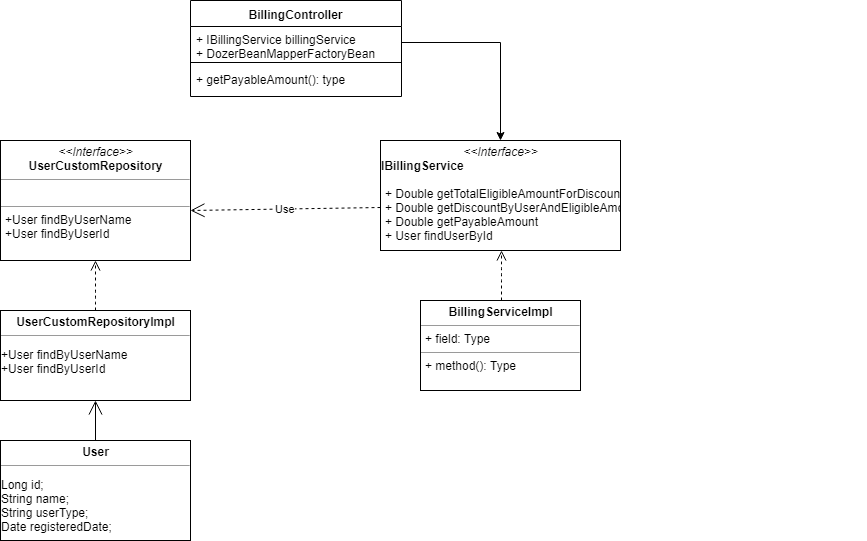

The diagram above was exported from draw.io. Its source (the exported page's mxGraphModel, read from the mxfile embedded in the PNG):
<mxGraphModel dx="1080" dy="403" grid="1" gridSize="10" guides="1" tooltips="1" connect="1" arrows="1" fold="1" page="1" pageScale="1" pageWidth="850" pageHeight="1100" math="0" shadow="0">
  <root>
    <mxCell id="0" />
    <mxCell id="1" parent="0" />
    <mxCell id="f_0hBHhtSD_YlLKsKUJG-2" value="BillingController" style="swimlane;fontStyle=1;align=center;verticalAlign=top;childLayout=stackLayout;horizontal=1;startSize=26;horizontalStack=0;resizeParent=1;resizeParentMax=0;resizeLast=0;collapsible=1;marginBottom=0;" vertex="1" parent="1">
      <mxGeometry x="360" y="20" width="211" height="96" as="geometry">
        <mxRectangle x="361" y="20" width="120" height="26" as="alternateBounds" />
      </mxGeometry>
    </mxCell>
    <mxCell id="f_0hBHhtSD_YlLKsKUJG-3" value="+ IBillingService billingService&#10;+ DozerBeanMapperFactoryBean&#10;&#10;&#10;&#10;" style="text;strokeColor=none;fillColor=none;align=left;verticalAlign=top;spacingLeft=4;spacingRight=4;overflow=hidden;rotatable=0;points=[[0,0.5],[1,0.5]];portConstraint=eastwest;" vertex="1" parent="f_0hBHhtSD_YlLKsKUJG-2">
      <mxGeometry y="26" width="211" height="32" as="geometry" />
    </mxCell>
    <mxCell id="f_0hBHhtSD_YlLKsKUJG-4" value="" style="line;strokeWidth=1;fillColor=none;align=left;verticalAlign=middle;spacingTop=-1;spacingLeft=3;spacingRight=3;rotatable=0;labelPosition=right;points=[];portConstraint=eastwest;" vertex="1" parent="f_0hBHhtSD_YlLKsKUJG-2">
      <mxGeometry y="58" width="211" height="8" as="geometry" />
    </mxCell>
    <mxCell id="f_0hBHhtSD_YlLKsKUJG-5" value="+ getPayableAmount(): type&#10;" style="text;strokeColor=none;fillColor=none;align=left;verticalAlign=top;spacingLeft=4;spacingRight=4;overflow=hidden;rotatable=0;points=[[0,0.5],[1,0.5]];portConstraint=eastwest;" vertex="1" parent="f_0hBHhtSD_YlLKsKUJG-2">
      <mxGeometry y="66" width="211" height="30" as="geometry" />
    </mxCell>
    <mxCell id="f_0hBHhtSD_YlLKsKUJG-6" value="&lt;p style=&quot;margin: 0px ; margin-top: 4px ; text-align: center&quot;&gt;&lt;i&gt;&amp;lt;&amp;lt;Interface&amp;gt;&amp;gt;&lt;/i&gt;&lt;br&gt;&lt;b&gt;UserCustomRepository&lt;/b&gt;&lt;br&gt;&lt;/p&gt;&lt;hr size=&quot;1&quot;&gt;&lt;p style=&quot;margin: 0px ; margin-left: 4px&quot;&gt;&lt;br&gt;&lt;/p&gt;&lt;hr size=&quot;1&quot;&gt;&lt;p style=&quot;margin: 0px ; margin-left: 4px&quot;&gt;+User findByUserName&lt;br&gt;+User findByUserId&lt;/p&gt;" style="verticalAlign=top;align=left;overflow=fill;fontSize=12;fontFamily=Helvetica;html=1;" vertex="1" parent="1">
      <mxGeometry x="170" y="160" width="190" height="120" as="geometry" />
    </mxCell>
    <mxCell id="f_0hBHhtSD_YlLKsKUJG-7" value="&lt;p style=&quot;margin: 0px ; margin-top: 4px ; text-align: center&quot;&gt;&lt;i&gt;&amp;lt;&amp;lt;Interface&amp;gt;&amp;gt;&lt;/i&gt;&lt;br&gt;&lt;/p&gt;&lt;div&gt;&lt;span&gt;&lt;b&gt;IBillingService&lt;/b&gt;&lt;/span&gt;&lt;/div&gt;&lt;p style=&quot;margin: 0px ; margin-left: 4px&quot;&gt;&lt;/p&gt;&lt;p style=&quot;margin: 0px ; margin-left: 4px&quot;&gt;&lt;br&gt;+ Double getTotalEligibleAmountForDiscount&lt;br&gt;+ Double getDiscountByUserAndEligibleAmount&lt;br&gt;+&amp;nbsp;Double getPayableAmount&lt;br&gt;+ User findUserById&lt;/p&gt;" style="verticalAlign=top;align=left;overflow=fill;fontSize=12;fontFamily=Helvetica;html=1;" vertex="1" parent="1">
      <mxGeometry x="550" y="160" width="240" height="110" as="geometry" />
    </mxCell>
    <mxCell id="f_0hBHhtSD_YlLKsKUJG-8" value="&lt;p style=&quot;margin: 0px ; margin-top: 4px ; text-align: center&quot;&gt;&lt;b&gt;User&lt;/b&gt;&lt;/p&gt;&lt;hr size=&quot;1&quot;&gt;&lt;p&gt;Long id;&lt;br&gt;&lt;span&gt;String name;&lt;br&gt;&lt;/span&gt;&lt;span&gt;String userType;&lt;br&gt;&lt;/span&gt;&lt;span&gt;Date registeredDate;&lt;/span&gt;&lt;/p&gt;&lt;p&gt;&lt;br&gt;&lt;/p&gt;" style="verticalAlign=top;align=left;overflow=fill;fontSize=12;fontFamily=Helvetica;html=1;" vertex="1" parent="1">
      <mxGeometry x="170" y="460" width="190" height="100" as="geometry" />
    </mxCell>
    <mxCell id="f_0hBHhtSD_YlLKsKUJG-9" value="&lt;p style=&quot;margin: 0px ; margin-top: 4px ; text-align: center&quot;&gt;&lt;b&gt;BillingServiceImpl&lt;/b&gt;&lt;/p&gt;&lt;hr size=&quot;1&quot;&gt;&lt;p style=&quot;margin: 0px ; margin-left: 4px&quot;&gt;+ field: Type&lt;/p&gt;&lt;hr size=&quot;1&quot;&gt;&lt;p style=&quot;margin: 0px ; margin-left: 4px&quot;&gt;+ method(): Type&lt;/p&gt;" style="verticalAlign=top;align=left;overflow=fill;fontSize=12;fontFamily=Helvetica;html=1;" vertex="1" parent="1">
      <mxGeometry x="590" y="320" width="160" height="90" as="geometry" />
    </mxCell>
    <mxCell id="f_0hBHhtSD_YlLKsKUJG-10" value="&lt;p style=&quot;margin: 0px ; margin-top: 4px ; text-align: center&quot;&gt;&lt;b&gt;UserCustomRepositoryImpl&lt;/b&gt;&lt;/p&gt;&lt;hr size=&quot;1&quot;&gt;&lt;p&gt;+User findByUserName&lt;br&gt;&lt;span&gt;+User findByUserId&lt;/span&gt;&lt;/p&gt;" style="verticalAlign=top;align=left;overflow=fill;fontSize=12;fontFamily=Helvetica;html=1;" vertex="1" parent="1">
      <mxGeometry x="170" y="330" width="190" height="90" as="geometry" />
    </mxCell>
    <mxCell id="f_0hBHhtSD_YlLKsKUJG-14" style="edgeStyle=orthogonalEdgeStyle;rounded=0;orthogonalLoop=1;jettySize=auto;html=1;exitX=1;exitY=0.5;exitDx=0;exitDy=0;entryX=0.5;entryY=0;entryDx=0;entryDy=0;" edge="1" parent="1" source="f_0hBHhtSD_YlLKsKUJG-3" target="f_0hBHhtSD_YlLKsKUJG-7">
      <mxGeometry relative="1" as="geometry" />
    </mxCell>
    <mxCell id="f_0hBHhtSD_YlLKsKUJG-22" value="&lt;br&gt;&lt;br&gt;" style="html=1;verticalAlign=bottom;endArrow=open;dashed=1;endSize=8;entryX=0.5;entryY=1;entryDx=0;entryDy=0;" edge="1" parent="1" target="f_0hBHhtSD_YlLKsKUJG-6">
      <mxGeometry relative="1" as="geometry">
        <mxPoint x="265" y="330" as="sourcePoint" />
        <mxPoint x="265" y="297" as="targetPoint" />
        <Array as="points">
          <mxPoint x="265" y="317" />
        </Array>
      </mxGeometry>
    </mxCell>
    <mxCell id="f_0hBHhtSD_YlLKsKUJG-23" value="&lt;br&gt;&lt;br&gt;" style="html=1;verticalAlign=bottom;endArrow=open;dashed=1;endSize=8;exitX=0.5;exitY=0;exitDx=0;exitDy=0;" edge="1" parent="1">
      <mxGeometry x="1" y="-365" relative="1" as="geometry">
        <mxPoint x="671" y="320" as="sourcePoint" />
        <mxPoint x="671" y="270" as="targetPoint" />
        <Array as="points">
          <mxPoint x="671" y="290" />
        </Array>
        <mxPoint y="-10" as="offset" />
      </mxGeometry>
    </mxCell>
    <mxCell id="f_0hBHhtSD_YlLKsKUJG-32" value="Use" style="endArrow=open;endSize=12;dashed=1;html=1;entryX=0;entryY=0.609;entryDx=0;entryDy=0;entryPerimeter=0;exitX=0;exitY=0.609;exitDx=0;exitDy=0;exitPerimeter=0;" edge="1" parent="1" source="f_0hBHhtSD_YlLKsKUJG-7">
      <mxGeometry width="160" relative="1" as="geometry">
        <mxPoint x="520" y="230" as="sourcePoint" />
        <mxPoint x="360" y="230" as="targetPoint" />
      </mxGeometry>
    </mxCell>
    <mxCell id="f_0hBHhtSD_YlLKsKUJG-33" value="" style="endArrow=open;endFill=1;endSize=12;html=1;" edge="1" parent="1" target="f_0hBHhtSD_YlLKsKUJG-10">
      <mxGeometry width="160" relative="1" as="geometry">
        <mxPoint x="265" y="460" as="sourcePoint" />
        <mxPoint x="265" y="420" as="targetPoint" />
      </mxGeometry>
    </mxCell>
  </root>
</mxGraphModel>